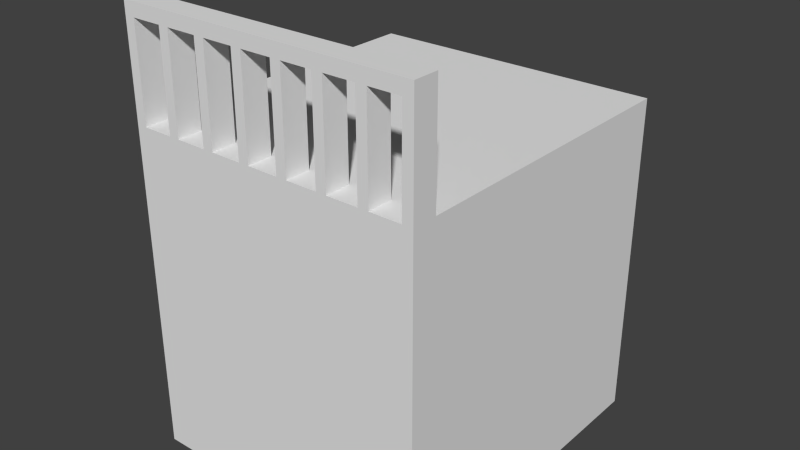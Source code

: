 # Source: porthangout.blend  (saved by Blender 2.75.0; exported with 4.5.12 LTS)
import bpy
from mathutils import Matrix  # noqa: F401  (used for matrix-valued properties, if any)

bpy.ops.wm.read_factory_settings(use_empty=True)
scene = bpy.context.scene
scene.name = 'Scene'

# ---- collections
col_collection_1 = bpy.data.collections.new('Collection 1'); scene.collection.children.link(col_collection_1)

# ---- materials (node trees are filled in below, after node groups)
mat_material = bpy.data.materials.new('Material')
mat_material.alpha_threshold = 0.0
mat_material.use_transparent_shadow = False
mat_material.roughness = 0.5
mat_material.line_color = (0.0, 0.0, 0.0, 1.0)

# ---- material node trees

# ---- world
world_world = bpy.data.worlds.new('World'); scene.world = world_world
world_world.color = (0.05088, 0.05088, 0.05088)
world_world.use_sun_shadow = False
world_world.sun_shadow_jitter_overblur = 0.0
world_world.cycles.sampling_method = 'MANUAL'
world_world.cycles.sample_map_resolution = 256

# ---- meshes
me_cube = bpy.data.meshes.new('Cube')
me_cube.from_pydata([(-1.0, -1.0, -1.0), (-1.0, 1.0, -1.0), (-1.0, -1.0, 1.0), (-1.0, 1.0, 1.0), (-1.0, -0.8482, -1.0), (-1.0, -0.8482, 1.0), (-1.0, -1.0, 1.654), (-1.0, -0.8482, 1.654), (1.788e-07, 1.0, -1.0), (0.0, -1.0, -1.0), (2.384e-07, 1.0, 1.0), (-5.364e-07, -1.0, 1.0), (-4.768e-07, -0.8482, 1.0), (0.0, -0.8482, -1.0), (-5.364e-07, -1.0, 1.654), (-4.768e-07, -0.8482, 1.654), (0.5, -0.8482, 1.0), (0.5, -0.8482, 1.654), (0.5, 1.0, -1.0), (0.5, -1.0, -1.0), (0.5, 1.0, 1.0), (0.5, -1.0, 1.0), (0.5, -0.8482, -1.0), (0.5, -1.0, 1.654), (-0.5, 1.0, -1.0), (-0.5, -1.0, -1.0), (-0.5, 1.0, 1.0), (-0.5, -1.0, 1.0), (-0.5, -0.8482, -1.0), (-0.5, -1.0, 1.654), (-0.5, -0.8482, 1.0), (-0.5, -0.8482, 1.654), (-0.25, -0.8482, 1.0), (-0.25, -0.8482, 1.654), (-0.25, 1.0, -1.0), (-0.25, -1.0, -1.0), (-0.25, 1.0, 1.0), (-0.25, -1.0, 1.0), (-0.25, -0.8482, -1.0), (-0.25, -1.0, 1.654), (0.25, 1.0, -1.0), (0.25, -1.0, -1.0), (0.25, 1.0, 1.0), (0.25, -1.0, 1.0), (0.25, -0.8482, -1.0), (0.25, -1.0, 1.654), (0.25, -0.8482, 1.0), (0.25, -0.8482, 1.654), (0.75, -0.8482, 1.0), (0.75, -0.8482, 1.654), (0.75, 1.0, -1.0), (0.75, -1.0, -1.0), (0.75, 1.0, 1.0), (0.75, -1.0, 1.0), (0.75, -0.8482, -1.0), (0.75, -1.0, 1.654), (-0.75, 1.0, -1.0), (-0.75, -1.0, -1.0), (-0.75, 1.0, 1.0), (-0.75, -1.0, 1.0), (-0.75, -0.8482, -1.0), (-0.75, -1.0, 1.654), (-0.75, -0.8482, 1.0), (-0.75, -0.8482, 1.654), (-0.875, 1.0, -1.0), (-0.875, -1.0, -1.0), (-0.875, 1.0, 1.0), (-0.875, -1.0, 1.0), (-0.875, -0.8482, -1.0), (-0.875, -1.0, 1.654), (-0.875, -0.8482, 1.0), (-0.875, -0.8482, 1.654), (-0.625, -0.8482, 1.0), (-0.625, -0.8482, 1.654), (-0.625, 1.0, -1.0), (-0.625, -1.0, -1.0), (-0.625, 1.0, 1.0), (-0.625, -1.0, 1.0), (-0.625, -0.8482, -1.0), (-0.625, -1.0, 1.654), (-0.375, 1.0, -1.0), (-0.375, -1.0, -1.0), (-0.375, 1.0, 1.0), (-0.375, -1.0, 1.0), (-0.375, -0.8482, -1.0), (-0.375, -1.0, 1.654), (-0.375, -0.8482, 1.0), (-0.375, -0.8482, 1.654), (-0.125, -0.8482, 1.0), (-0.125, -0.8482, 1.654), (-0.125, 1.0, -1.0), (-0.125, -1.0, -1.0), (-0.125, 1.0, 1.0), (-0.125, -1.0, 1.0), (-0.125, -0.8482, -1.0), (-0.125, -1.0, 1.654), (0.125, 1.0, -1.0), (0.125, -1.0, -1.0), (0.125, 1.0, 1.0), (0.125, -1.0, 1.0), (0.125, -0.8482, -1.0), (0.125, -1.0, 1.654), (0.125, -0.8482, 1.0), (0.125, -0.8482, 1.654), (0.375, -0.8482, 1.0), (0.375, -0.8482, 1.654), (0.375, 1.0, -1.0), (0.375, -1.0, -1.0), (0.375, 1.0, 1.0), (0.375, -1.0, 1.0), (0.375, -0.8482, -1.0), (0.375, -1.0, 1.654), (0.625, 1.0, -1.0), (0.625, -1.0, -1.0), (0.625, 1.0, 1.0), (0.625, -1.0, 1.0), (0.625, -0.8482, -1.0), (0.625, -1.0, 1.654), (0.625, -0.8482, 1.0), (0.625, -0.8482, 1.654), (-1.0, -1.0, 1.327), (-1.0, -0.8482, 1.327), (-4.768e-07, -0.8482, 1.327), (-5.364e-07, -1.0, 1.327), (0.5, -0.8482, 1.327), (0.5, -1.0, 1.327), (-0.5, -1.0, 1.327), (-0.5, -0.8482, 1.327), (-0.25, -0.8482, 1.327), (-0.25, -1.0, 1.327), (0.25, -1.0, 1.327), (0.25, -0.8482, 1.327), (0.75, -0.8482, 1.327), (0.75, -1.0, 1.327), (-0.75, -1.0, 1.327), (-0.75, -0.8482, 1.327), (-4.768e-07, -0.8482, 1.49), (-5.364e-07, -1.0, 1.49), (0.5, -0.8482, 1.49), (0.5, -1.0, 1.49), (-0.5, -1.0, 1.49), (-0.5, -0.8482, 1.49), (-0.25, -0.8482, 1.49), (-0.25, -1.0, 1.49), (0.25, -1.0, 1.49), (0.25, -0.8482, 1.49), (0.75, -0.8482, 1.49), (0.75, -1.0, 1.49), (-0.75, -1.0, 1.49), (-0.75, -0.8482, 1.49), (-1.0, -1.0, 1.49), (-1.0, -0.8482, 1.49), (-1.0, -1.0, 1.163), (-1.0, -0.8482, 1.163), (-4.768e-07, -0.8482, 1.163), (-5.364e-07, -1.0, 1.163), (0.5, -0.8482, 1.163), (0.5, -1.0, 1.163), (-0.5, -1.0, 1.163), (-0.5, -0.8482, 1.163), (-0.25, -0.8482, 1.163), (-0.25, -1.0, 1.163), (0.25, -1.0, 1.163), (0.25, -0.8482, 1.163), (0.75, -0.8482, 1.163), (0.75, -1.0, 1.163), (-0.75, -1.0, 1.163), (-0.75, -0.8482, 1.163), (-4.768e-07, -0.8482, 1.572), (-5.364e-07, -1.0, 1.572), (0.5, -0.8482, 1.572), (0.5, -1.0, 1.572), (-0.5, -1.0, 1.572), (-0.5, -0.8482, 1.572), (-0.25, -0.8482, 1.572), (-0.25, -1.0, 1.572), (0.25, -1.0, 1.572), (0.25, -0.8482, 1.572), (0.75, -0.8482, 1.572), (0.75, -1.0, 1.572), (-0.75, -1.0, 1.572), (-0.75, -0.8482, 1.572), (-0.875, -1.0, 1.572), (-0.875, -0.8482, 1.572), (-0.625, -0.8482, 1.572), (-0.625, -1.0, 1.572), (-0.375, -1.0, 1.572), (-0.375, -0.8482, 1.572), (-0.125, -0.8482, 1.572), (-0.125, -1.0, 1.572), (0.125, -1.0, 1.572), (0.125, -0.8482, 1.572), (0.375, -0.8482, 1.572), (0.375, -1.0, 1.572), (0.625, -1.0, 1.572), (0.625, -0.8482, 1.572), (-1.0, -1.0, 1.572), (-1.0, -0.8482, 1.572), (-0.9375, 1.0, -1.0), (-0.9375, -1.0, -1.0), (-0.9375, 1.0, 1.0), (-0.9375, -1.0, 1.0), (-0.9375, -0.8482, -1.0), (-0.9375, -1.0, 1.654), (-0.9375, -0.8482, 1.0), (-0.9375, -0.8482, 1.654), (-0.9375, -1.0, 1.327), (-0.9375, -0.8482, 1.327), (-0.9375, -1.0, 1.49), (-0.9375, -0.8482, 1.49), (-0.9375, -0.8482, 1.163), (-0.9375, -1.0, 1.163), (-0.9375, -1.0, 1.572), (-0.9375, -0.8482, 1.572), (-0.8125, -0.8482, 1.0), (-0.8125, -0.8482, 1.654), (-0.8125, 1.0, -1.0), (-0.8125, -1.0, -1.0), (-0.8125, 1.0, 1.0), (-0.8125, -1.0, 1.0), (-0.8125, -0.8482, -1.0), (-0.8125, -1.0, 1.654), (-0.8125, -0.8482, 1.572), (-0.8125, -1.0, 1.572), (-0.6875, 1.0, -1.0), (-0.6875, -1.0, -1.0), (-0.6875, 1.0, 1.0), (-0.6875, -1.0, 1.0), (-0.6875, -0.8482, -1.0), (-0.6875, -1.0, 1.654), (-0.6875, -0.8482, 1.0), (-0.6875, -0.8482, 1.654), (-0.6875, -1.0, 1.327), (-0.6875, -0.8482, 1.327), (-0.6875, -1.0, 1.49), (-0.6875, -0.8482, 1.49), (-0.6875, -0.8482, 1.163), (-0.6875, -1.0, 1.163), (-0.6875, -1.0, 1.572), (-0.6875, -0.8482, 1.572), (-0.5625, -0.8482, 1.0), (-0.5625, -0.8482, 1.654), (-0.5625, 1.0, -1.0), (-0.5625, -1.0, -1.0), (-0.5625, 1.0, 1.0), (-0.5625, -1.0, 1.0), (-0.5625, -0.8482, -1.0), (-0.5625, -1.0, 1.654), (-0.5625, -0.8482, 1.572), (-0.5625, -1.0, 1.572), (-0.4375, 1.0, -1.0), (-0.4375, -1.0, -1.0), (-0.4375, 1.0, 1.0), (-0.4375, -1.0, 1.0), (-0.4375, -0.8482, -1.0), (-0.4375, -1.0, 1.654), (-0.4375, -0.8482, 1.0), (-0.4375, -0.8482, 1.654), (-0.4375, -1.0, 1.327), (-0.4375, -0.8482, 1.327), (-0.4375, -1.0, 1.49), (-0.4375, -0.8482, 1.49), (-0.4375, -0.8482, 1.163), (-0.4375, -1.0, 1.163), (-0.4375, -1.0, 1.572), (-0.4375, -0.8482, 1.572), (-0.3125, -0.8482, 1.0), (-0.3125, -0.8482, 1.654), (-0.3125, 1.0, -1.0), (-0.3125, -1.0, -1.0), (-0.3125, 1.0, 1.0), (-0.3125, -1.0, 1.0), (-0.3125, -0.8482, -1.0), (-0.3125, -1.0, 1.654), (-0.3125, -0.8482, 1.572), (-0.3125, -1.0, 1.572), (-0.1875, 1.0, -1.0), (-0.1875, -1.0, -1.0), (-0.1875, 1.0, 1.0), (-0.1875, -1.0, 1.0), (-0.1875, -0.8482, -1.0), (-0.1875, -1.0, 1.654), (-0.1875, -0.8482, 1.0), (-0.1875, -0.8482, 1.654), (-0.1875, -1.0, 1.327), (-0.1875, -0.8482, 1.327), (-0.1875, -1.0, 1.49), (-0.1875, -0.8482, 1.49), (-0.1875, -0.8482, 1.163), (-0.1875, -1.0, 1.163), (-0.1875, -1.0, 1.572), (-0.1875, -0.8482, 1.572), (-0.0625, -0.8482, 1.0), (-0.0625, -0.8482, 1.654), (-0.0625, 1.0, -1.0), (-0.0625, -1.0, -1.0), (-0.0625, 1.0, 1.0), (-0.0625, -1.0, 1.0), (-0.0625, -0.8482, -1.0), (-0.0625, -1.0, 1.654), (-0.0625, -0.8482, 1.572), (-0.0625, -1.0, 1.572), (0.0625, 1.0, -1.0), (0.0625, -1.0, -1.0), (0.0625, 1.0, 1.0), (0.0625, -1.0, 1.0), (0.0625, -0.8482, -1.0), (0.0625, -1.0, 1.654), (0.0625, -0.8482, 1.0), (0.0625, -0.8482, 1.654), (0.0625, -1.0, 1.327), (0.0625, -0.8482, 1.327), (0.0625, -1.0, 1.49), (0.0625, -0.8482, 1.49), (0.0625, -0.8482, 1.163), (0.0625, -1.0, 1.163), (0.0625, -1.0, 1.572), (0.0625, -0.8482, 1.572), (0.1875, -0.8482, 1.0), (0.1875, -0.8482, 1.654), (0.1875, 1.0, -1.0), (0.1875, -1.0, -1.0), (0.1875, 1.0, 1.0), (0.1875, -1.0, 1.0), (0.1875, -0.8482, -1.0), (0.1875, -1.0, 1.654), (0.1875, -0.8482, 1.572), (0.1875, -1.0, 1.572), (0.3125, 1.0, -1.0), (0.3125, -1.0, -1.0), (0.3125, 1.0, 1.0), (0.3125, -1.0, 1.0), (0.3125, -0.8482, -1.0), (0.3125, -1.0, 1.654), (0.3125, -0.8482, 1.0), (0.3125, -0.8482, 1.654), (0.3125, -1.0, 1.327), (0.3125, -0.8482, 1.327), (0.3125, -1.0, 1.49), (0.3125, -0.8482, 1.49), (0.3125, -0.8482, 1.163), (0.3125, -1.0, 1.163), (0.3125, -1.0, 1.572), (0.3125, -0.8482, 1.572), (0.4375, -0.8482, 1.0), (0.4375, -0.8482, 1.654), (0.4375, 1.0, -1.0), (0.4375, -1.0, -1.0), (0.4375, 1.0, 1.0), (0.4375, -1.0, 1.0), (0.4375, -0.8482, -1.0), (0.4375, -1.0, 1.654), (0.4375, -0.8482, 1.572), (0.4375, -1.0, 1.572), (0.5625, 1.0, -1.0), (0.5625, -1.0, -1.0), (0.5625, 1.0, 1.0), (0.5625, -1.0, 1.0), (0.5625, -0.8482, -1.0), (0.5625, -1.0, 1.654), (0.5625, -0.8482, 1.0), (0.5625, -0.8482, 1.654), (0.5625, -1.0, 1.327), (0.5625, -0.8482, 1.327), (0.5625, -1.0, 1.49), (0.5625, -0.8482, 1.49), (0.5625, -0.8482, 1.163), (0.5625, -1.0, 1.163), (0.5625, -1.0, 1.572), (0.5625, -0.8482, 1.572), (0.6875, -0.8482, 1.0), (0.6875, -0.8482, 1.654), (0.6875, 1.0, -1.0), (0.6875, -1.0, -1.0), (0.6875, 1.0, 1.0), (0.6875, -1.0, 1.0), (0.6875, -0.8482, -1.0), (0.6875, -1.0, 1.654), (0.6875, -0.8482, 1.572), (0.6875, -1.0, 1.572), (0.8125, 1.0, -1.0), (0.8125, -1.0, -1.0), (0.8125, 1.0, 1.0), (0.8125, -1.0, 1.0), (0.8125, -0.8482, -1.0), (0.8125, -1.0, 1.654), (0.8125, -0.8482, 1.0), (0.8125, -0.8482, 1.654), (0.8125, -1.0, 1.327), (0.8125, -0.8482, 1.327), (0.8125, -1.0, 1.49), (0.8125, -0.8482, 1.49), (0.8125, -0.8482, 1.163), (0.8125, -1.0, 1.163), (0.8125, -1.0, 1.572), (0.8125, -0.8482, 1.572)], [], [(202, 199, 0, 4), (199, 201, 2, 0), (4, 5, 3, 1), (200, 198, 1, 3), (0, 2, 5, 4), (200, 3, 5, 204), (198, 202, 4, 1), (205, 7, 6, 203), (197, 196, 6, 7), (213, 197, 7, 205), (317, 168, 15, 309), (309, 15, 14, 307), (302, 306, 13, 8), (304, 10, 12, 308), (304, 302, 8, 10), (303, 305, 11, 9), (301, 169, 14, 299), (306, 303, 9, 13), (358, 355, 19, 22), (355, 357, 21, 19), (356, 354, 18, 20), (356, 20, 16, 360), (354, 358, 22, 18), (361, 17, 23, 359), (369, 170, 17, 361), (353, 171, 23, 351), (249, 172, 29, 247), (265, 173, 31, 257), (257, 31, 29, 255), (250, 254, 28, 24), (252, 26, 30, 256), (252, 250, 24, 26), (251, 253, 27, 25), (254, 251, 25, 28), (280, 277, 35, 38), (277, 279, 37, 35), (278, 276, 34, 36), (278, 36, 32, 282), (276, 280, 38, 34), (283, 33, 39, 281), (291, 174, 33, 283), (275, 175, 39, 273), (327, 176, 45, 325), (332, 329, 41, 44), (329, 331, 43, 41), (330, 328, 40, 42), (330, 42, 46, 334), (328, 332, 44, 40), (335, 47, 45, 333), (343, 177, 47, 335), (395, 178, 49, 387), (387, 49, 55, 385), (380, 384, 54, 50), (382, 52, 48, 386), (382, 380, 50, 52), (381, 383, 53, 51), (384, 381, 51, 54), (379, 179, 55, 377), (223, 180, 61, 221), (239, 181, 63, 231), (231, 63, 61, 229), (224, 228, 60, 56), (226, 58, 62, 230), (226, 224, 56, 58), (225, 227, 59, 57), (228, 225, 57, 60), (212, 182, 69, 203), (222, 183, 71, 215), (215, 71, 69, 221), (216, 220, 68, 64), (218, 66, 70, 214), (218, 216, 64, 66), (217, 219, 67, 65), (220, 217, 65, 68), (246, 243, 75, 78), (243, 245, 77, 75), (244, 242, 74, 76), (244, 76, 72, 240), (242, 246, 78, 74), (241, 73, 79, 247), (248, 184, 73, 241), (238, 185, 79, 229), (264, 186, 85, 255), (272, 269, 81, 84), (269, 271, 83, 81), (270, 268, 80, 82), (270, 82, 86, 266), (268, 272, 84, 80), (267, 87, 85, 273), (274, 187, 87, 267), (300, 188, 89, 293), (293, 89, 95, 299), (294, 298, 94, 90), (296, 92, 88, 292), (296, 294, 90, 92), (295, 297, 93, 91), (298, 295, 91, 94), (290, 189, 95, 281), (316, 190, 101, 307), (324, 321, 97, 100), (321, 323, 99, 97), (322, 320, 96, 98), (322, 98, 102, 318), (320, 324, 100, 96), (319, 103, 101, 325), (326, 191, 103, 319), (352, 192, 105, 345), (345, 105, 111, 351), (346, 350, 110, 106), (348, 108, 104, 344), (348, 346, 106, 108), (347, 349, 109, 107), (350, 347, 107, 110), (342, 193, 111, 333), (368, 194, 117, 359), (378, 195, 119, 371), (371, 119, 117, 377), (372, 376, 116, 112), (374, 114, 118, 370), (374, 372, 112, 114), (373, 375, 115, 113), (376, 373, 113, 116), (236, 167, 135, 233), (392, 164, 132, 389), (340, 163, 131, 337), (288, 160, 128, 285), (262, 159, 127, 259), (366, 156, 124, 363), (314, 154, 122, 311), (210, 153, 121, 207), (153, 152, 120, 121), (233, 135, 149, 235), (389, 132, 146, 391), (337, 131, 145, 339), (285, 128, 142, 287), (259, 127, 141, 261), (363, 124, 138, 365), (311, 122, 136, 313), (207, 121, 151, 209), (121, 120, 150, 151), (5, 2, 152, 153), (204, 5, 153, 210), (308, 12, 154, 314), (360, 16, 156, 366), (256, 30, 159, 262), (282, 32, 160, 288), (334, 46, 163, 340), (386, 48, 164, 392), (230, 62, 167, 236), (235, 149, 181, 239), (391, 146, 178, 395), (339, 145, 177, 343), (287, 142, 174, 291), (261, 141, 173, 265), (365, 138, 170, 369), (313, 136, 168, 317), (209, 151, 197, 213), (151, 150, 196, 197), (150, 208, 212, 196), (2, 201, 211, 152), (120, 206, 208, 150), (152, 211, 206, 120), (196, 212, 203, 6), (183, 213, 205, 71), (71, 205, 203, 69), (64, 68, 202, 198), (66, 200, 204, 70), (66, 64, 198, 200), (65, 67, 201, 199), (68, 65, 199, 202), (60, 57, 217, 220), (57, 59, 219, 217), (58, 56, 216, 218), (58, 218, 214, 62), (56, 60, 220, 216), (63, 215, 221, 61), (181, 222, 215, 63), (182, 223, 221, 69), (148, 234, 238, 180), (59, 227, 237, 166), (134, 232, 234, 148), (166, 237, 232, 134), (180, 238, 229, 61), (78, 75, 225, 228), (75, 77, 227, 225), (76, 74, 224, 226), (76, 226, 230, 72), (74, 78, 228, 224), (73, 231, 229, 79), (184, 239, 231, 73), (173, 248, 241, 31), (31, 241, 247, 29), (24, 28, 246, 242), (26, 244, 240, 30), (26, 24, 242, 244), (25, 27, 245, 243), (28, 25, 243, 246), (185, 249, 247, 79), (140, 260, 264, 172), (27, 253, 263, 158), (126, 258, 260, 140), (158, 263, 258, 126), (172, 264, 255, 29), (84, 81, 251, 254), (81, 83, 253, 251), (82, 80, 250, 252), (82, 252, 256, 86), (80, 84, 254, 250), (87, 257, 255, 85), (187, 265, 257, 87), (174, 274, 267, 33), (33, 267, 273, 39), (34, 38, 272, 268), (36, 270, 266, 32), (36, 34, 268, 270), (35, 37, 271, 269), (38, 35, 269, 272), (186, 275, 273, 85), (143, 286, 290, 175), (37, 279, 289, 161), (129, 284, 286, 143), (161, 289, 284, 129), (175, 290, 281, 39), (188, 291, 283, 89), (89, 283, 281, 95), (90, 94, 280, 276), (92, 278, 282, 88), (92, 90, 276, 278), (91, 93, 279, 277), (94, 91, 277, 280), (13, 9, 295, 298), (9, 11, 297, 295), (10, 8, 294, 296), (10, 296, 292, 12), (8, 13, 298, 294), (15, 293, 299, 14), (168, 300, 293, 15), (189, 301, 299, 95), (137, 312, 316, 169), (11, 305, 315, 155), (123, 310, 312, 137), (155, 315, 310, 123), (169, 316, 307, 14), (100, 97, 303, 306), (97, 99, 305, 303), (98, 96, 302, 304), (98, 304, 308, 102), (96, 100, 306, 302), (103, 309, 307, 101), (191, 317, 309, 103), (177, 326, 319, 47), (47, 319, 325, 45), (40, 44, 324, 320), (42, 322, 318, 46), (42, 40, 320, 322), (41, 43, 323, 321), (44, 41, 321, 324), (190, 327, 325, 101), (144, 338, 342, 176), (43, 331, 341, 162), (130, 336, 338, 144), (162, 341, 336, 130), (176, 342, 333, 45), (192, 343, 335, 105), (105, 335, 333, 111), (106, 110, 332, 328), (108, 330, 334, 104), (108, 106, 328, 330), (107, 109, 331, 329), (110, 107, 329, 332), (22, 19, 347, 350), (19, 21, 349, 347), (20, 18, 346, 348), (20, 348, 344, 16), (18, 22, 350, 346), (17, 345, 351, 23), (170, 352, 345, 17), (193, 353, 351, 111), (139, 364, 368, 171), (21, 357, 367, 157), (125, 362, 364, 139), (157, 367, 362, 125), (171, 368, 359, 23), (195, 369, 361, 119), (119, 361, 359, 117), (112, 116, 358, 354), (114, 356, 360, 118), (114, 112, 354, 356), (113, 115, 357, 355), (116, 113, 355, 358), (54, 51, 373, 376), (51, 53, 375, 373), (52, 50, 372, 374), (52, 374, 370, 48), (50, 54, 376, 372), (49, 371, 377, 55), (178, 378, 371, 49), (194, 379, 377, 117), (147, 390, 394, 179), (53, 383, 393, 165), (133, 388, 390, 147), (165, 393, 388, 133), (179, 394, 385, 55), (382, 386, 384, 380), (384, 386, 383, 381), (393, 383, 386, 392), (389, 388, 393, 392), (391, 390, 388, 389), (395, 394, 390, 391), (385, 394, 395, 387), (369, 368, 364, 362, 367, 357, 360, 366, 363, 365), (378, 178, 179, 379, 194, 368, 369, 195), (132, 164, 48, 53, 165, 133, 147, 179, 178, 146), (370, 118, 360, 357, 115, 375, 53, 48), (344, 104, 334, 331, 109, 349, 21, 16), (318, 102, 308, 305, 99, 323, 43, 46), (292, 88, 282, 279, 93, 297, 11, 12), (266, 86, 256, 253, 83, 271, 37, 32), (240, 72, 230, 227, 77, 245, 27, 30), (214, 70, 204, 201, 67, 219, 59, 62), (352, 170, 171, 353, 193, 342, 343, 192), (326, 177, 176, 327, 190, 316, 317, 191), (300, 168, 169, 301, 189, 290, 291, 188), (274, 174, 175, 275, 186, 264, 265, 187), (248, 173, 172, 249, 185, 238, 239, 184), (222, 181, 180, 223, 182, 212, 213, 183), (213, 212, 208, 206, 211, 201, 204, 210, 207, 209), (134, 148, 180, 181, 149, 135, 167, 62, 59, 166), (239, 238, 234, 232, 237, 227, 230, 236, 233, 235), (126, 140, 172, 173, 141, 127, 159, 30, 27, 158), (265, 264, 260, 258, 263, 253, 256, 262, 259, 261), (128, 160, 32, 37, 161, 129, 143, 175, 174, 142), (291, 290, 286, 284, 289, 279, 282, 288, 285, 287), (122, 154, 12, 11, 155, 123, 137, 169, 168, 136), (317, 316, 312, 310, 315, 305, 308, 314, 311, 313), (130, 144, 176, 177, 145, 131, 163, 46, 43, 162), (343, 342, 338, 336, 341, 331, 334, 340, 337, 339), (124, 156, 16, 21, 157, 125, 139, 171, 170, 138)])
_uv = me_cube.uv_layers.new(name='UVMap')
_uv.uv.foreach_set('vector', [0.02554, 0.5833, 0.0002871, 0.5833, 0.0002871, 0.5729, 0.02554, 0.5729, 0.3949, 0.667, 0.3949, 0.9997, 0.3845, 0.9997, 0.3845, 0.667, 0.4098, 0.6664, 0.4098, 0.3336, 0.7173, 0.3336, 0.7173, 0.6664, 0.9778, 0.9997, 0.9778, 0.667, 0.9882, 0.667, 0.9882, 0.9997, 0.3845, 0.6664, 0.3845, 0.3336, 0.4098, 0.3336, 0.4098, 0.6664, 0.3333, 0.000441, 0.3438, 0.0004738, 0.3428, 0.3139, 0.3318, 0.3134, 0.333, 0.5833, 0.02554, 0.5833, 0.02554, 0.5729, 0.333, 0.5729, 0.3202, 0.4067, 0.3246, 0.4061, 0.3299, 0.4122, 0.3272, 0.4175, 0.326, 0.4001, 0.3377, 0.4094, 0.3299, 0.4122, 0.3246, 0.4061, 0.32, 0.3992, 0.326, 0.4001, 0.3246, 0.4061, 0.3202, 0.4067, 0.1633, 0.4053, 0.1739, 0.4058, 0.1733, 0.4199, 0.1625, 0.4193, 0.1625, 0.4193, 0.1733, 0.4199, 0.1719, 0.447, 0.1604, 0.4462, 0.333, 0.7497, 0.02554, 0.7497, 0.02554, 0.7393, 0.333, 0.7393, 0.1641, 0.000394, 0.1746, 0.0003641, 0.1754, 0.3105, 0.1651, 0.3104, 0.8114, 0.9997, 0.8114, 0.667, 0.8218, 0.667, 0.8218, 0.9997, 0.5613, 0.667, 0.5613, 0.9997, 0.5509, 0.9997, 0.5509, 0.667, 0.1827, 0.4628, 0.1709, 0.4622, 0.1719, 0.447, 0.1833, 0.4476, 0.02554, 0.7497, 0.0002866, 0.7497, 0.0002867, 0.7393, 0.02554, 0.7393, 0.02554, 0.8329, 0.0002858, 0.8329, 0.0002859, 0.8225, 0.02554, 0.8225, 0.6445, 0.667, 0.6445, 0.9997, 0.6341, 0.9997, 0.6341, 0.667, 0.7282, 0.9997, 0.7282, 0.667, 0.7386, 0.667, 0.7386, 0.9997, 0.07955, 0.0008143, 0.09013, 0.0007451, 0.09273, 0.3112, 0.08235, 0.3116, 0.333, 0.8329, 0.02554, 0.8329, 0.02554, 0.8225, 0.333, 0.8225, 0.08366, 0.4083, 0.09205, 0.4102, 0.08529, 0.4321, 0.07611, 0.4283, 0.08559, 0.3976, 0.09401, 0.3988, 0.09205, 0.4102, 0.08366, 0.4083, 0.09088, 0.4489, 0.08019, 0.4451, 0.08529, 0.4321, 0.09511, 0.4353, 0.2779, 0.4573, 0.266, 0.4593, 0.2638, 0.4441, 0.275, 0.4423, 0.2489, 0.4049, 0.2592, 0.4042, 0.2604, 0.4178, 0.2498, 0.4187, 0.2498, 0.4187, 0.2604, 0.4178, 0.2638, 0.4441, 0.2525, 0.4455, 0.333, 0.6665, 0.02554, 0.6665, 0.02554, 0.6561, 0.333, 0.6561, 0.2486, 0.000288, 0.2592, 0.0002947, 0.2584, 0.311, 0.248, 0.3109, 0.8946, 0.9997, 0.8946, 0.667, 0.905, 0.667, 0.905, 0.9997, 0.4781, 0.667, 0.4781, 0.9997, 0.4677, 0.9997, 0.4677, 0.667, 0.02554, 0.6665, 0.0002871, 0.6665, 0.0002871, 0.6561, 0.02554, 0.6561, 0.02554, 0.7081, 0.0002869, 0.7081, 0.0002869, 0.6977, 0.02554, 0.6977, 0.5197, 0.667, 0.5197, 0.9997, 0.5093, 0.9997, 0.5093, 0.667, 0.853, 0.9997, 0.853, 0.667, 0.8634, 0.667, 0.8634, 0.9997, 0.2063, 0.0003038, 0.2169, 0.0002932, 0.2169, 0.3107, 0.2065, 0.3106, 0.333, 0.7081, 0.02554, 0.7081, 0.02554, 0.6977, 0.333, 0.6977, 0.2063, 0.4206, 0.2173, 0.4204, 0.218, 0.4478, 0.2064, 0.448, 0.2062, 0.4064, 0.217, 0.4062, 0.2173, 0.4204, 0.2063, 0.4206, 0.2303, 0.4626, 0.2184, 0.4631, 0.218, 0.4478, 0.2295, 0.4473, 0.1358, 0.4586, 0.1244, 0.4568, 0.1269, 0.4422, 0.1379, 0.4438, 0.02554, 0.7913, 0.0002862, 0.7913, 0.0002863, 0.7809, 0.02554, 0.7809, 0.6029, 0.667, 0.6029, 0.9997, 0.5925, 0.9997, 0.5925, 0.667, 0.7698, 0.9997, 0.7698, 0.667, 0.7802, 0.667, 0.7802, 0.9997, 0.1218, 0.0005643, 0.1324, 0.0005141, 0.1341, 0.3105, 0.1238, 0.3105, 0.333, 0.7913, 0.02554, 0.7913, 0.02554, 0.7809, 0.333, 0.7809, 0.1205, 0.4152, 0.1306, 0.4165, 0.1269, 0.4422, 0.116, 0.4403, 0.1221, 0.4021, 0.1321, 0.4031, 0.1306, 0.4165, 0.1205, 0.4152, 0.05816, 0.3968, 0.06404, 0.3959, 0.06394, 0.4031, 0.05976, 0.4018, 0.05976, 0.4018, 0.06394, 0.4031, 0.05702, 0.4132, 0.05554, 0.4081, 0.333, 0.8745, 0.02554, 0.8745, 0.02554, 0.8641, 0.333, 0.8641, 0.03722, 0.00113, 0.04781, 0.001046, 0.05055, 0.3135, 0.0397, 0.3144, 0.6866, 0.9997, 0.6866, 0.667, 0.697, 0.667, 0.697, 0.9997, 0.6861, 0.667, 0.6861, 0.9997, 0.6757, 0.9997, 0.6757, 0.667, 0.02554, 0.8745, 0.0002854, 0.8745, 0.0002855, 0.8641, 0.02554, 0.8641, 0.05099, 0.4273, 0.04392, 0.4167, 0.05702, 0.4132, 0.06128, 0.4187, 0.3239, 0.4411, 0.3128, 0.4471, 0.3063, 0.4333, 0.3152, 0.4288, 0.2886, 0.4015, 0.2975, 0.4005, 0.2992, 0.4117, 0.2903, 0.4135, 0.2903, 0.4135, 0.2992, 0.4117, 0.3063, 0.4333, 0.2964, 0.437, 0.333, 0.6249, 0.02554, 0.6249, 0.02554, 0.6145, 0.333, 0.6145, 0.2909, 0.0003378, 0.3015, 0.0003591, 0.3, 0.3119, 0.2895, 0.3117, 0.9362, 0.9997, 0.9362, 0.667, 0.9466, 0.667, 0.9466, 0.9997, 0.4365, 0.667, 0.4365, 0.9997, 0.4261, 0.9997, 0.4261, 0.667, 0.02554, 0.6249, 0.0002872, 0.6249, 0.0002872, 0.6145, 0.02554, 0.6145, 0.3407, 0.4209, 0.3338, 0.4327, 0.3224, 0.4233, 0.3272, 0.4175, 0.3058, 0.3996, 0.3134, 0.3994, 0.3144, 0.4081, 0.3073, 0.4099, 0.3073, 0.4099, 0.3144, 0.4081, 0.3224, 0.4233, 0.3152, 0.4288, 0.333, 0.6041, 0.02554, 0.6041, 0.02554, 0.5937, 0.333, 0.5937, 0.3121, 0.0003834, 0.3227, 0.000411, 0.3211, 0.3129, 0.3105, 0.3123, 0.957, 0.9997, 0.957, 0.667, 0.9674, 0.667, 0.9674, 0.9997, 0.4157, 0.667, 0.4157, 0.9997, 0.4053, 0.9997, 0.4053, 0.667, 0.02554, 0.6041, 0.0002872, 0.6041, 0.0002871, 0.5937, 0.02554, 0.5937, 0.02554, 0.6457, 0.0002871, 0.6457, 0.0002871, 0.6353, 0.02554, 0.6353, 0.4573, 0.667, 0.4573, 0.9997, 0.4469, 0.9997, 0.4469, 0.667, 0.9154, 0.9997, 0.9154, 0.667, 0.9258, 0.667, 0.9258, 0.9997, 0.2698, 0.0003054, 0.2803, 0.0003199, 0.2791, 0.3114, 0.2687, 0.3112, 0.333, 0.6457, 0.02554, 0.6457, 0.02554, 0.6353, 0.333, 0.6353, 0.2708, 0.4165, 0.2807, 0.4151, 0.2859, 0.44, 0.275, 0.4423, 0.2693, 0.4033, 0.2791, 0.4025, 0.2807, 0.4151, 0.2708, 0.4165, 0.3013, 0.4515, 0.2896, 0.4548, 0.2859, 0.44, 0.2964, 0.437, 0.2541, 0.4608, 0.2422, 0.4619, 0.241, 0.4466, 0.2525, 0.4455, 0.02554, 0.6873, 0.000287, 0.6873, 0.000287, 0.6769, 0.02554, 0.6769, 0.4989, 0.667, 0.4989, 0.9997, 0.4885, 0.9997, 0.4885, 0.667, 0.8738, 0.9997, 0.8738, 0.667, 0.8842, 0.667, 0.8842, 0.9997, 0.2275, 0.0002871, 0.238, 0.0002854, 0.2376, 0.3108, 0.2273, 0.3107, 0.333, 0.6873, 0.02554, 0.6873, 0.02554, 0.6769, 0.333, 0.6769, 0.2282, 0.4201, 0.2391, 0.4195, 0.241, 0.4466, 0.2295, 0.4473, 0.2277, 0.406, 0.2383, 0.4055, 0.2391, 0.4195, 0.2282, 0.4201, 0.1847, 0.4061, 0.1954, 0.4063, 0.1953, 0.4206, 0.1843, 0.4203, 0.1843, 0.4203, 0.1953, 0.4206, 0.1949, 0.4479, 0.1833, 0.4476, 0.333, 0.7289, 0.02554, 0.7289, 0.02554, 0.7185, 0.333, 0.7185, 0.1852, 0.0003391, 0.1958, 0.0003191, 0.1962, 0.3106, 0.1858, 0.3105, 0.8322, 0.9997, 0.8322, 0.667, 0.8426, 0.667, 0.8426, 0.9997, 0.5405, 0.667, 0.5405, 0.9997, 0.5301, 0.9997, 0.5301, 0.667, 0.02554, 0.7289, 0.0002867, 0.7289, 0.0002868, 0.7185, 0.02554, 0.7185, 0.2065, 0.4633, 0.1946, 0.4632, 0.1949, 0.4479, 0.2064, 0.448, 0.1591, 0.4613, 0.1474, 0.4601, 0.1491, 0.4452, 0.1604, 0.4462, 0.02554, 0.7705, 0.0002864, 0.7705, 0.0002865, 0.7601, 0.02554, 0.7601, 0.5821, 0.667, 0.5821, 0.9997, 0.5717, 0.9997, 0.5717, 0.667, 0.7906, 0.9997, 0.7906, 0.667, 0.801, 0.667, 0.801, 0.9997, 0.143, 0.000469, 0.1535, 0.0004289, 0.1547, 0.3104, 0.1444, 0.3104, 0.333, 0.7705, 0.02554, 0.7705, 0.02554, 0.7601, 0.333, 0.7601, 0.1411, 0.4176, 0.1517, 0.4186, 0.1491, 0.4452, 0.1379, 0.4438, 0.1423, 0.404, 0.1527, 0.4047, 0.1517, 0.4186, 0.1411, 0.4176, 0.103, 0.4, 0.1123, 0.401, 0.1106, 0.4137, 0.1011, 0.4121, 0.1011, 0.4121, 0.1106, 0.4137, 0.1054, 0.438, 0.09511, 0.4353, 0.333, 0.8121, 0.02554, 0.8121, 0.02554, 0.8017, 0.333, 0.8017, 0.1007, 0.00068, 0.1113, 0.0006197, 0.1134, 0.3107, 0.1031, 0.3109, 0.749, 0.9997, 0.749, 0.667, 0.7594, 0.667, 0.7594, 0.9997, 0.6237, 0.667, 0.6237, 0.9997, 0.6133, 0.9997, 0.6133, 0.667, 0.02554, 0.8121, 0.000286, 0.8121, 0.0002861, 0.8017, 0.02554, 0.8017, 0.113, 0.4546, 0.1018, 0.452, 0.1054, 0.438, 0.116, 0.4403, 0.06985, 0.4406, 0.06, 0.4348, 0.06791, 0.4238, 0.07611, 0.4283, 0.07058, 0.3959, 0.0778, 0.3966, 0.07607, 0.4064, 0.06944, 0.4046, 0.06944, 0.4046, 0.07607, 0.4064, 0.06791, 0.4238, 0.06128, 0.4187, 0.333, 0.8537, 0.02554, 0.8537, 0.02554, 0.8433, 0.333, 0.8433, 0.0584, 0.0009651, 0.06898, 0.0008878, 0.07185, 0.3121, 0.06126, 0.3127, 0.7074, 0.9997, 0.7074, 0.667, 0.7178, 0.667, 0.7178, 0.9997, 0.6653, 0.667, 0.6653, 0.9997, 0.6549, 0.9997, 0.6549, 0.667, 0.02554, 0.8537, 0.0002856, 0.8537, 0.0002857, 0.8433, 0.02554, 0.8433, 0.2886, 0.3386, 0.2987, 0.339, 0.2973, 0.3649, 0.2876, 0.3646, 0.04359, 0.3428, 0.05375, 0.3412, 0.05801, 0.366, 0.04908, 0.368, 0.1242, 0.3372, 0.1343, 0.3372, 0.1341, 0.3636, 0.1242, 0.3634, 0.2064, 0.3377, 0.2167, 0.3378, 0.2167, 0.3649, 0.2062, 0.3649, 0.2477, 0.3379, 0.258, 0.338, 0.2578, 0.3646, 0.2476, 0.3647, 0.08398, 0.3383, 0.09393, 0.3377, 0.0951, 0.363, 0.08574, 0.3633, 0.165, 0.3374, 0.1753, 0.3375, 0.175, 0.3646, 0.1646, 0.3644, 0.3294, 0.3414, 0.3399, 0.3428, 0.3348, 0.3694, 0.3254, 0.3675, 0.3399, 0.3428, 0.367, 0.3479, 0.3595, 0.377, 0.3348, 0.3694, 0.2876, 0.3646, 0.2973, 0.3649, 0.2968, 0.389, 0.2876, 0.3893, 0.04908, 0.368, 0.05801, 0.366, 0.06273, 0.3869, 0.05527, 0.3888, 0.1242, 0.3634, 0.1341, 0.3636, 0.1331, 0.3899, 0.1232, 0.3893, 0.2062, 0.3649, 0.2167, 0.3649, 0.2168, 0.3923, 0.2062, 0.3924, 0.2476, 0.3647, 0.2578, 0.3646, 0.2583, 0.391, 0.2482, 0.3914, 0.08574, 0.3633, 0.0951, 0.363, 0.09518, 0.3872, 0.08642, 0.3867, 0.1646, 0.3644, 0.175, 0.3646, 0.1744, 0.3919, 0.1639, 0.3916, 0.3254, 0.3675, 0.3348, 0.3694, 0.3287, 0.3916, 0.321, 0.39, 0.3348, 0.3694, 0.3595, 0.377, 0.3466, 0.4018, 0.3287, 0.3916, 0.3428, 0.3139, 0.372, 0.3173, 0.367, 0.3479, 0.3399, 0.3428, 0.3318, 0.3134, 0.3428, 0.3139, 0.3399, 0.3428, 0.3294, 0.3414, 0.1651, 0.3104, 0.1754, 0.3105, 0.1753, 0.3375, 0.165, 0.3374, 0.08235, 0.3116, 0.09273, 0.3112, 0.09393, 0.3377, 0.08398, 0.3383, 0.248, 0.3109, 0.2584, 0.311, 0.258, 0.338, 0.2477, 0.3379, 0.2065, 0.3106, 0.2169, 0.3107, 0.2167, 0.3378, 0.2064, 0.3377, 0.1238, 0.3105, 0.1341, 0.3105, 0.1343, 0.3372, 0.1242, 0.3372, 0.0397, 0.3144, 0.05055, 0.3135, 0.05375, 0.3412, 0.04359, 0.3428, 0.2895, 0.3117, 0.3, 0.3119, 0.2987, 0.339, 0.2886, 0.3386, 0.2876, 0.3893, 0.2968, 0.389, 0.2975, 0.4005, 0.2886, 0.4015, 0.05527, 0.3888, 0.06273, 0.3869, 0.06404, 0.3959, 0.05816, 0.3968, 0.1232, 0.3893, 0.1331, 0.3899, 0.1321, 0.4031, 0.1221, 0.4021, 0.2062, 0.3924, 0.2168, 0.3923, 0.217, 0.4062, 0.2062, 0.4064, 0.2482, 0.3914, 0.2583, 0.391, 0.2592, 0.4042, 0.2489, 0.4049, 0.08642, 0.3867, 0.09518, 0.3872, 0.09401, 0.3988, 0.08559, 0.3976, 0.1639, 0.3916, 0.1744, 0.3919, 0.1739, 0.4058, 0.1633, 0.4053, 0.321, 0.39, 0.3287, 0.3916, 0.326, 0.4001, 0.32, 0.3992, 0.3287, 0.3916, 0.3466, 0.4018, 0.3377, 0.4094, 0.326, 0.4001, 0.3466, 0.4018, 0.3554, 0.4102, 0.3407, 0.4209, 0.3377, 0.4094, 0.372, 0.3173, 0.3839, 0.3192, 0.3787, 0.3504, 0.367, 0.3479, 0.3595, 0.377, 0.3706, 0.3812, 0.3554, 0.4102, 0.3466, 0.4018, 0.367, 0.3479, 0.3787, 0.3504, 0.3706, 0.3812, 0.3595, 0.377, 0.3377, 0.4094, 0.3407, 0.4209, 0.3272, 0.4175, 0.3299, 0.4122, 0.3134, 0.3994, 0.32, 0.3992, 0.3202, 0.4067, 0.3144, 0.4081, 0.3144, 0.4081, 0.3202, 0.4067, 0.3272, 0.4175, 0.3224, 0.4233, 0.333, 0.5937, 0.02554, 0.5937, 0.02554, 0.5833, 0.333, 0.5833, 0.3227, 0.000411, 0.3333, 0.000441, 0.3318, 0.3134, 0.3211, 0.3129, 0.9674, 0.9997, 0.9674, 0.667, 0.9778, 0.667, 0.9778, 0.9997, 0.4053, 0.667, 0.4053, 0.9997, 0.3949, 0.9997, 0.3949, 0.667, 0.02554, 0.5937, 0.0002871, 0.5937, 0.0002871, 0.5833, 0.02554, 0.5833, 0.02554, 0.6145, 0.0002872, 0.6145, 0.0002872, 0.6041, 0.02554, 0.6041, 0.4261, 0.667, 0.4261, 0.9997, 0.4157, 0.9997, 0.4157, 0.667, 0.9466, 0.9997, 0.9466, 0.667, 0.957, 0.667, 0.957, 0.9997, 0.3015, 0.0003591, 0.3121, 0.0003834, 0.3105, 0.3123, 0.3, 0.3119, 0.333, 0.6145, 0.02554, 0.6145, 0.02554, 0.6041, 0.333, 0.6041, 0.2992, 0.4117, 0.3073, 0.4099, 0.3152, 0.4288, 0.3063, 0.4333, 0.2975, 0.4005, 0.3058, 0.3996, 0.3073, 0.4099, 0.2992, 0.4117, 0.3338, 0.4327, 0.3239, 0.4411, 0.3152, 0.4288, 0.3224, 0.4233, 0.3185, 0.4621, 0.307, 0.4665, 0.3013, 0.4515, 0.3128, 0.4471, 0.3529, 0.5523, 0.3414, 0.5566, 0.33, 0.5266, 0.3414, 0.5222, 0.33, 0.4922, 0.3185, 0.4965, 0.307, 0.4665, 0.3185, 0.4621, 0.3414, 0.5222, 0.33, 0.5266, 0.3185, 0.4965, 0.33, 0.4922, 0.3128, 0.4471, 0.3013, 0.4515, 0.2964, 0.437, 0.3063, 0.4333, 0.02554, 0.6353, 0.0002871, 0.6353, 0.0002872, 0.6249, 0.02554, 0.6249, 0.4469, 0.667, 0.4469, 0.9997, 0.4365, 0.9997, 0.4365, 0.667, 0.9258, 0.9997, 0.9258, 0.667, 0.9362, 0.667, 0.9362, 0.9997, 0.2803, 0.0003199, 0.2909, 0.0003378, 0.2895, 0.3117, 0.2791, 0.3114, 0.333, 0.6353, 0.02554, 0.6353, 0.02554, 0.6249, 0.333, 0.6249, 0.2807, 0.4151, 0.2903, 0.4135, 0.2964, 0.437, 0.2859, 0.44, 0.2791, 0.4025, 0.2886, 0.4015, 0.2903, 0.4135, 0.2807, 0.4151, 0.2592, 0.4042, 0.2693, 0.4033, 0.2708, 0.4165, 0.2604, 0.4178, 0.2604, 0.4178, 0.2708, 0.4165, 0.275, 0.4423, 0.2638, 0.4441, 0.333, 0.6561, 0.02554, 0.6561, 0.02554, 0.6457, 0.333, 0.6457, 0.2592, 0.0002947, 0.2698, 0.0003054, 0.2687, 0.3112, 0.2584, 0.311, 0.905, 0.9997, 0.905, 0.667, 0.9154, 0.667, 0.9154, 0.9997, 0.4677, 0.667, 0.4677, 0.9997, 0.4573, 0.9997, 0.4573, 0.667, 0.02554, 0.6561, 0.0002871, 0.6561, 0.0002871, 0.6457, 0.02554, 0.6457, 0.2896, 0.4548, 0.2779, 0.4573, 0.275, 0.4423, 0.2859, 0.44, 0.268, 0.4748, 0.2561, 0.4763, 0.2541, 0.4608, 0.266, 0.4593, 0.2797, 0.568, 0.2678, 0.5695, 0.2639, 0.5384, 0.2758, 0.5369, 0.2719, 0.5059, 0.26, 0.5073, 0.2561, 0.4763, 0.268, 0.4748, 0.2758, 0.5369, 0.2639, 0.5384, 0.26, 0.5073, 0.2719, 0.5059, 0.266, 0.4593, 0.2541, 0.4608, 0.2525, 0.4455, 0.2638, 0.4441, 0.02554, 0.6769, 0.000287, 0.6769, 0.0002871, 0.6665, 0.02554, 0.6665, 0.4885, 0.667, 0.4885, 0.9997, 0.4781, 0.9997, 0.4781, 0.667, 0.8842, 0.9997, 0.8842, 0.667, 0.8946, 0.667, 0.8946, 0.9997, 0.238, 0.0002854, 0.2486, 0.000288, 0.248, 0.3109, 0.2376, 0.3108, 0.333, 0.6769, 0.02554, 0.6769, 0.02554, 0.6665, 0.333, 0.6665, 0.2391, 0.4195, 0.2498, 0.4187, 0.2525, 0.4455, 0.241, 0.4466, 0.2383, 0.4055, 0.2489, 0.4049, 0.2498, 0.4187, 0.2391, 0.4195, 0.217, 0.4062, 0.2277, 0.406, 0.2282, 0.4201, 0.2173, 0.4204, 0.2173, 0.4204, 0.2282, 0.4201, 0.2295, 0.4473, 0.218, 0.4478, 0.333, 0.6977, 0.02554, 0.6977, 0.02554, 0.6873, 0.333, 0.6873, 0.2169, 0.0002932, 0.2275, 0.0002871, 0.2273, 0.3107, 0.2169, 0.3107, 0.8634, 0.9997, 0.8634, 0.667, 0.8738, 0.667, 0.8738, 0.9997, 0.5093, 0.667, 0.5093, 0.9997, 0.4989, 0.9997, 0.4989, 0.667, 0.02554, 0.6977, 0.0002869, 0.6977, 0.000287, 0.6873, 0.02554, 0.6873, 0.2422, 0.4619, 0.2303, 0.4626, 0.2295, 0.4473, 0.241, 0.4466, 0.2187, 0.4787, 0.2067, 0.4789, 0.2065, 0.4633, 0.2184, 0.4631, 0.2201, 0.5721, 0.2082, 0.5723, 0.2077, 0.5412, 0.2196, 0.541, 0.2191, 0.5098, 0.2072, 0.51, 0.2067, 0.4789, 0.2187, 0.4787, 0.2196, 0.541, 0.2077, 0.5412, 0.2072, 0.51, 0.2191, 0.5098, 0.2184, 0.4631, 0.2065, 0.4633, 0.2064, 0.448, 0.218, 0.4478, 0.1954, 0.4063, 0.2062, 0.4064, 0.2063, 0.4206, 0.1953, 0.4206, 0.1953, 0.4206, 0.2063, 0.4206, 0.2064, 0.448, 0.1949, 0.4479, 0.333, 0.7185, 0.02554, 0.7185, 0.02554, 0.7081, 0.333, 0.7081, 0.1958, 0.0003191, 0.2063, 0.0003038, 0.2065, 0.3106, 0.1962, 0.3106, 0.8426, 0.9997, 0.8426, 0.667, 0.853, 0.667, 0.853, 0.9997, 0.5301, 0.667, 0.5301, 0.9997, 0.5197, 0.9997, 0.5197, 0.667, 0.02554, 0.7185, 0.0002868, 0.7185, 0.0002869, 0.7081, 0.02554, 0.7081, 0.02554, 0.7393, 0.0002867, 0.7393, 0.0002867, 0.7289, 0.02554, 0.7289, 0.5509, 0.667, 0.5509, 0.9997, 0.5405, 0.9997, 0.5405, 0.667, 0.8218, 0.9997, 0.8218, 0.667, 0.8322, 0.667, 0.8322, 0.9997, 0.1746, 0.0003641, 0.1852, 0.0003391, 0.1858, 0.3105, 0.1754, 0.3105, 0.333, 0.7393, 0.02554, 0.7393, 0.02554, 0.7289, 0.333, 0.7289, 0.1733, 0.4199, 0.1843, 0.4203, 0.1833, 0.4476, 0.1719, 0.447, 0.1739, 0.4058, 0.1847, 0.4061, 0.1843, 0.4203, 0.1733, 0.4199, 0.1946, 0.4632, 0.1827, 0.4628, 0.1833, 0.4476, 0.1949, 0.4479, 0.1697, 0.4776, 0.158, 0.4767, 0.1591, 0.4613, 0.1709, 0.4622, 0.1627, 0.5699, 0.1509, 0.569, 0.1533, 0.5383, 0.165, 0.5392, 0.1674, 0.5084, 0.1556, 0.5075, 0.158, 0.4767, 0.1697, 0.4776, 0.165, 0.5392, 0.1533, 0.5383, 0.1556, 0.5075, 0.1674, 0.5084, 0.1709, 0.4622, 0.1591, 0.4613, 0.1604, 0.4462, 0.1719, 0.447, 0.02554, 0.7601, 0.0002865, 0.7601, 0.0002866, 0.7497, 0.02554, 0.7497, 0.5717, 0.667, 0.5717, 0.9997, 0.5613, 0.9997, 0.5613, 0.667, 0.801, 0.9997, 0.801, 0.667, 0.8114, 0.667, 0.8114, 0.9997, 0.1535, 0.0004289, 0.1641, 0.000394, 0.1651, 0.3104, 0.1547, 0.3104, 0.333, 0.7601, 0.02554, 0.7601, 0.02554, 0.7497, 0.333, 0.7497, 0.1517, 0.4186, 0.1625, 0.4193, 0.1604, 0.4462, 0.1491, 0.4452, 0.1527, 0.4047, 0.1633, 0.4053, 0.1625, 0.4193, 0.1517, 0.4186, 0.1321, 0.4031, 0.1423, 0.404, 0.1411, 0.4176, 0.1306, 0.4165, 0.1306, 0.4165, 0.1411, 0.4176, 0.1379, 0.4438, 0.1269, 0.4422, 0.333, 0.7809, 0.02554, 0.7809, 0.02554, 0.7705, 0.333, 0.7705, 0.1324, 0.0005141, 0.143, 0.000469, 0.1444, 0.3104, 0.1341, 0.3105, 0.7802, 0.9997, 0.7802, 0.667, 0.7906, 0.667, 0.7906, 0.9997, 0.5925, 0.667, 0.5925, 0.9997, 0.5821, 0.9997, 0.5821, 0.667, 0.02554, 0.7809, 0.0002863, 0.7809, 0.0002864, 0.7705, 0.02554, 0.7705, 0.1474, 0.4601, 0.1358, 0.4586, 0.1379, 0.4438, 0.1491, 0.4452, 0.1215, 0.4717, 0.1101, 0.4695, 0.113, 0.4546, 0.1244, 0.4568, 0.1043, 0.5607, 0.09291, 0.5585, 0.09866, 0.5288, 0.11, 0.531, 0.1157, 0.5013, 0.1044, 0.4991, 0.1101, 0.4695, 0.1215, 0.4717, 0.11, 0.531, 0.09866, 0.5288, 0.1044, 0.4991, 0.1157, 0.5013, 0.1244, 0.4568, 0.113, 0.4546, 0.116, 0.4403, 0.1269, 0.4422, 0.1123, 0.401, 0.1221, 0.4021, 0.1205, 0.4152, 0.1106, 0.4137, 0.1106, 0.4137, 0.1205, 0.4152, 0.116, 0.4403, 0.1054, 0.438, 0.333, 0.8017, 0.02554, 0.8017, 0.02554, 0.7913, 0.333, 0.7913, 0.1113, 0.0006197, 0.1218, 0.0005643, 0.1238, 0.3105, 0.1134, 0.3107, 0.7594, 0.9997, 0.7594, 0.667, 0.7698, 0.667, 0.7698, 0.9997, 0.6133, 0.667, 0.6133, 0.9997, 0.6029, 0.9997, 0.6029, 0.667, 0.02554, 0.8017, 0.0002861, 0.8017, 0.0002862, 0.7913, 0.02554, 0.7913, 0.02554, 0.8225, 0.0002859, 0.8225, 0.000286, 0.8121, 0.02554, 0.8121, 0.6341, 0.667, 0.6341, 0.9997, 0.6237, 0.9997, 0.6237, 0.667, 0.7386, 0.9997, 0.7386, 0.667, 0.749, 0.667, 0.749, 0.9997, 0.09013, 0.0007451, 0.1007, 0.00068, 0.1031, 0.3109, 0.09273, 0.3112, 0.333, 0.8225, 0.02554, 0.8225, 0.02554, 0.8121, 0.333, 0.8121, 0.09205, 0.4102, 0.1011, 0.4121, 0.09511, 0.4353, 0.08529, 0.4321, 0.09401, 0.3988, 0.103, 0.4, 0.1011, 0.4121, 0.09205, 0.4102, 0.1018, 0.452, 0.09088, 0.4489, 0.09511, 0.4353, 0.1054, 0.438, 0.07422, 0.4587, 0.06388, 0.4541, 0.06985, 0.4406, 0.08019, 0.4451, 0.03842, 0.5398, 0.02808, 0.5352, 0.04001, 0.5082, 0.05035, 0.5127, 0.06229, 0.4857, 0.05195, 0.4811, 0.06388, 0.4541, 0.07422, 0.4587, 0.05035, 0.5127, 0.04001, 0.5082, 0.05195, 0.4811, 0.06229, 0.4857, 0.08019, 0.4451, 0.06985, 0.4406, 0.07611, 0.4283, 0.08529, 0.4321, 0.0778, 0.3966, 0.08559, 0.3976, 0.08366, 0.4083, 0.07607, 0.4064, 0.07607, 0.4064, 0.08366, 0.4083, 0.07611, 0.4283, 0.06791, 0.4238, 0.333, 0.8433, 0.02554, 0.8433, 0.02554, 0.8329, 0.333, 0.8329, 0.06898, 0.0008878, 0.07955, 0.0008143, 0.08235, 0.3116, 0.07185, 0.3121, 0.7178, 0.9997, 0.7178, 0.667, 0.7282, 0.667, 0.7282, 0.9997, 0.6549, 0.667, 0.6549, 0.9997, 0.6445, 0.9997, 0.6445, 0.667, 0.02554, 0.8433, 0.0002857, 0.8433, 0.0002858, 0.8329, 0.02554, 0.8329, 0.02554, 0.8641, 0.0002855, 0.8641, 0.0002856, 0.8537, 0.02554, 0.8537, 0.6757, 0.667, 0.6757, 0.9997, 0.6653, 0.9997, 0.6653, 0.667, 0.697, 0.9997, 0.697, 0.667, 0.7074, 0.667, 0.7074, 0.9997, 0.04781, 0.001046, 0.0584, 0.0009651, 0.06126, 0.3127, 0.05055, 0.3135, 0.333, 0.8641, 0.02554, 0.8641, 0.02554, 0.8537, 0.333, 0.8537, 0.06394, 0.4031, 0.06944, 0.4046, 0.06128, 0.4187, 0.05702, 0.4132, 0.06404, 0.3959, 0.07058, 0.3959, 0.06944, 0.4046, 0.06394, 0.4031, 0.06, 0.4348, 0.05099, 0.4273, 0.06128, 0.4187, 0.06791, 0.4238, 0.03078, 0.4068, 0.03877, 0.3992, 0.04684, 0.406, 0.04392, 0.4167, 0.0002854, 0.3223, 0.01161, 0.3197, 0.01817, 0.349, 0.007178, 0.3519, 0.01623, 0.3806, 0.02645, 0.3763, 0.03877, 0.3992, 0.03078, 0.4068, 0.007178, 0.3519, 0.01817, 0.349, 0.02645, 0.3763, 0.01623, 0.3806, 0.04392, 0.4167, 0.04684, 0.406, 0.05554, 0.4081, 0.05702, 0.4132, 0.7173, 0.333, 0.4098, 0.333, 0.4098, 0.0002854, 0.7173, 0.0002854, 0.4098, 0.0002854, 0.4098, 0.333, 0.3845, 0.333, 0.3845, 0.0002855, 0.01817, 0.349, 0.01161, 0.3197, 0.0397, 0.3144, 0.04359, 0.3428, 0.04908, 0.368, 0.02645, 0.3763, 0.01817, 0.349, 0.04359, 0.3428, 0.05527, 0.3888, 0.03877, 0.3992, 0.02645, 0.3763, 0.04908, 0.368, 0.05816, 0.3968, 0.04684, 0.406, 0.03877, 0.3992, 0.05527, 0.3888, 0.05554, 0.4081, 0.04684, 0.406, 0.05816, 0.3968, 0.05976, 0.4018, 0.8187, 0.09787, 0.796, 0.09041, 0.7899, 0.07533, 0.779, 0.04961, 0.7718, 0.03372, 0.7663, 0.02274, 0.7648, 0.0002854, 0.7906, 0.01889, 0.8058, 0.04057, 0.8233, 0.07577, 0.8012, 0.1194, 0.7882, 0.1258, 0.7828, 0.1012, 0.789, 0.09638, 0.793, 0.0931, 0.796, 0.09041, 0.8187, 0.09787, 0.8111, 0.1107, 0.733, 0.09541, 0.7178, 0.05738, 0.7258, 0.0163, 0.745, 0.03406, 0.7501, 0.05256, 0.7608, 0.07624, 0.7753, 0.0954, 0.7828, 0.1012, 0.7882, 0.1258, 0.7633, 0.1258, 0.7366, 0.007837, 0.7492, 0.001862, 0.7648, 0.0002854, 0.7663, 0.02274, 0.7571, 0.02737, 0.7503, 0.03095, 0.745, 0.03406, 0.7258, 0.0163, 0.8533, 0.3878, 0.8642, 0.3878, 0.8766, 0.391, 0.868, 0.4093, 0.8605, 0.4095, 0.8552, 0.4097, 0.851, 0.4101, 0.8427, 0.3898, 0.7527, 0.1264, 0.7652, 0.1264, 0.7781, 0.1302, 0.7692, 0.1499, 0.765, 0.15, 0.7597, 0.1503, 0.752, 0.151, 0.7388, 0.1323, 0.8446, 0.1281, 0.8556, 0.1264, 0.8686, 0.1278, 0.8626, 0.1475, 0.855, 0.1488, 0.8495, 0.1499, 0.8452, 0.1509, 0.8344, 0.1317, 0.76, 0.518, 0.7709, 0.5191, 0.7831, 0.5232, 0.7736, 0.5418, 0.7659, 0.5407, 0.7605, 0.5401, 0.7562, 0.5398, 0.7477, 0.5213, 0.7526, 0.3878, 0.765, 0.3878, 0.7778, 0.3915, 0.7689, 0.4113, 0.7647, 0.4113, 0.7594, 0.4116, 0.7518, 0.4122, 0.7388, 0.3936, 0.7524, 0.2577, 0.7644, 0.2577, 0.7779, 0.2611, 0.7695, 0.2815, 0.7616, 0.2812, 0.7564, 0.2812, 0.7523, 0.2813, 0.7393, 0.2635, 0.849, 0.5142, 0.8353, 0.5105, 0.8477, 0.4867, 0.8525, 0.4872, 0.8586, 0.4875, 0.8674, 0.4878, 0.879, 0.5094, 0.8633, 0.5144, 0.759, 0.2571, 0.742, 0.2511, 0.7554, 0.2291, 0.7613, 0.2287, 0.7685, 0.2278, 0.7754, 0.2264, 0.7898, 0.2475, 0.7745, 0.255, 0.8501, 0.2522, 0.8375, 0.2491, 0.8488, 0.2263, 0.853, 0.2268, 0.8585, 0.2271, 0.8664, 0.2273, 0.8779, 0.2478, 0.8632, 0.2522, 0.7566, 0.6458, 0.7411, 0.6392, 0.7544, 0.6175, 0.7614, 0.6186, 0.7687, 0.6192, 0.7751, 0.6193, 0.7868, 0.6407, 0.7713, 0.6458, 0.7529, 0.5168, 0.7373, 0.5084, 0.7531, 0.4879, 0.7597, 0.489, 0.7667, 0.4897, 0.7731, 0.49, 0.7848, 0.5125, 0.7684, 0.5174, 0.7526, 0.3865, 0.737, 0.378, 0.753, 0.3575, 0.7596, 0.3588, 0.7666, 0.3595, 0.773, 0.3598, 0.7845, 0.3823, 0.7681, 0.3872, 0.7845, 0.3823, 0.773, 0.3598, 0.7754, 0.3504, 0.7777, 0.3247, 0.7752, 0.299, 0.7695, 0.2815, 0.7779, 0.2611, 0.8027, 0.2876, 0.8103, 0.3258, 0.8028, 0.367, 0.7466, 0.3259, 0.7502, 0.3492, 0.753, 0.3575, 0.737, 0.378, 0.726, 0.3629, 0.7178, 0.3278, 0.7225, 0.293, 0.7393, 0.2635, 0.7523, 0.2813, 0.747, 0.3008, 0.7848, 0.5125, 0.7731, 0.49, 0.7755, 0.4807, 0.7777, 0.4549, 0.7749, 0.4289, 0.7689, 0.4113, 0.7778, 0.3915, 0.8022, 0.4177, 0.8102, 0.4557, 0.8029, 0.4971, 0.7465, 0.4562, 0.7502, 0.4796, 0.7531, 0.4879, 0.7373, 0.5084, 0.7262, 0.4934, 0.7178, 0.4584, 0.7222, 0.4237, 0.7388, 0.3936, 0.7518, 0.4122, 0.7468, 0.4315, 0.7868, 0.6407, 0.7751, 0.6193, 0.7774, 0.61, 0.7801, 0.5845, 0.7784, 0.559, 0.7736, 0.5418, 0.7831, 0.5232, 0.8052, 0.5494, 0.8115, 0.5862, 0.8039, 0.6258, 0.7178, 0.5856, 0.7238, 0.5481, 0.7477, 0.5213, 0.7562, 0.5398, 0.7514, 0.5589, 0.7491, 0.5848, 0.7522, 0.6087, 0.7544, 0.6175, 0.7411, 0.6392, 0.7253, 0.6234, 0.8779, 0.2478, 0.8664, 0.2273, 0.8691, 0.2169, 0.8718, 0.1928, 0.8692, 0.1658, 0.8626, 0.1475, 0.8686, 0.1278, 0.8972, 0.1527, 0.905, 0.1934, 0.8959, 0.2337, 0.8105, 0.1973, 0.8141, 0.1605, 0.8344, 0.1317, 0.8452, 0.1509, 0.8419, 0.1683, 0.8411, 0.1942, 0.8454, 0.2177, 0.8488, 0.2263, 0.8375, 0.2491, 0.8201, 0.2348, 0.7898, 0.2475, 0.7754, 0.2264, 0.7772, 0.2175, 0.7789, 0.1933, 0.7754, 0.1676, 0.7692, 0.1499, 0.7781, 0.1302, 0.802, 0.1561, 0.8099, 0.1926, 0.8048, 0.2308, 0.7478, 0.1953, 0.7518, 0.2201, 0.7554, 0.2291, 0.742, 0.2511, 0.7284, 0.2364, 0.7178, 0.199, 0.722, 0.1628, 0.7388, 0.1323, 0.752, 0.151, 0.7472, 0.1704, 0.879, 0.5094, 0.8674, 0.4878, 0.8687, 0.4765, 0.87, 0.4591, 0.8716, 0.4278, 0.868, 0.4093, 0.8766, 0.391, 0.9006, 0.4191, 0.9026, 0.4596, 0.8963, 0.4944, 0.8108, 0.4541, 0.818, 0.416, 0.8427, 0.3898, 0.851, 0.4101, 0.8453, 0.427, 0.8431, 0.4535, 0.8457, 0.4779, 0.8477, 0.4867, 0.8353, 0.5105, 0.8176, 0.4941])
me_cube.materials.append(mat_material)
me_cube.use_remesh_preserve_volume = False
me_cube.use_remesh_preserve_attributes = False
me_cube.use_mirror_vertex_groups = False
me_cube.update()

# ---- objects
ob_cube = bpy.data.objects.new('Cube', me_cube)

# ---- transforms, parenting, visibility, modifiers, constraints
ob_cube.location = (0.0, 0.0, 1.0)
ob_cube.lock_rotations_4d = False
ob_cube.empty_display_type = 'ARROWS'
ob_cube.lineart.crease_threshold = 0.0

# ---- collection membership
col_collection_1.objects.link(ob_cube)

# ---- scene / render settings (as saved in the file)
scene.frame_start = 1; scene.frame_end = 250; scene.frame_set(1)
scene.render.engine = 'BLENDER_EEVEE_NEXT'
scene.render.resolution_percentage = 50
scene.render.dither_intensity = 0.0
scene.cycles.use_denoising = False
scene.cycles.samples = 10
scene.cycles.sampling_pattern = 'TABULATED_SOBOL'
scene.cycles.light_sampling_threshold = 0.0
scene.cycles.use_adaptive_sampling = False
scene.cycles.use_light_tree = False
scene.cycles.blur_glossy = 0.0
scene.cycles.pixel_filter_type = 'GAUSSIAN'
scene.cycles.sample_clamp_indirect = 0.0
scene.view_settings.view_transform = 'Standard'
bpy.context.view_layer.update()

# ---- added for rendering (the .blend has no active camera and no usable light): camera, sun
cam_auto = bpy.data.cameras.new('AutoCamera')
cam_auto.lens = 50.0
cam_auto.sensor_width = 36.0
cam_auto.clip_end = 1000.0
ob_auto_camera = bpy.data.objects.new('AutoCamera', cam_auto)
scene.collection.objects.link(ob_auto_camera)
ob_auto_camera.location = (3.40837, -4.20254, 4.12855)
ob_auto_camera.rotation_euler = (1.09748, -7.21219e-08, 0.694738)
scene.camera = ob_auto_camera
light_auto_sun = bpy.data.lights.new('AutoSun', 'SUN')
light_auto_sun.energy = 3.0
light_auto_sun.angle = 0.0523599
ob_auto_sun = bpy.data.objects.new('AutoSun', light_auto_sun)
scene.collection.objects.link(ob_auto_sun)
ob_auto_sun.rotation_euler = (0.872665, 0.174533, 0.523599)
bpy.context.view_layer.update()
